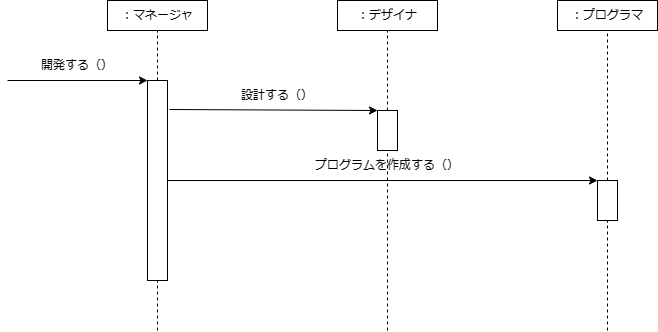

The diagram above was exported from draw.io. Its source (the exported page's mxGraphModel, read from the mxfile embedded in the PNG):
<mxGraphModel dx="880" dy="444" grid="1" gridSize="10" guides="1" tooltips="1" connect="1" arrows="1" fold="1" page="1" pageScale="1" pageWidth="827" pageHeight="1169" math="0" shadow="0">
  <root>
    <mxCell id="0" />
    <mxCell id="1" parent="0" />
    <mxCell id="-1Sj-pRalf1z9CmC__5g-1" value="：マネージャ" style="rounded=0;whiteSpace=wrap;html=1;" vertex="1" parent="1">
      <mxGeometry x="140" y="80" width="100" height="30" as="geometry" />
    </mxCell>
    <mxCell id="-1Sj-pRalf1z9CmC__5g-2" value="：デザイナ" style="rounded=0;whiteSpace=wrap;html=1;" vertex="1" parent="1">
      <mxGeometry x="370" y="80" width="100" height="30" as="geometry" />
    </mxCell>
    <mxCell id="-1Sj-pRalf1z9CmC__5g-3" value="：プログラマ" style="rounded=0;whiteSpace=wrap;html=1;" vertex="1" parent="1">
      <mxGeometry x="590" y="80" width="100" height="30" as="geometry" />
    </mxCell>
    <mxCell id="-1Sj-pRalf1z9CmC__5g-4" value="" style="rounded=0;whiteSpace=wrap;html=1;" vertex="1" parent="1">
      <mxGeometry x="180" y="160" width="20" height="200" as="geometry" />
    </mxCell>
    <mxCell id="-1Sj-pRalf1z9CmC__5g-5" value="" style="rounded=0;whiteSpace=wrap;html=1;" vertex="1" parent="1">
      <mxGeometry x="410" y="190" width="20" height="40" as="geometry" />
    </mxCell>
    <mxCell id="-1Sj-pRalf1z9CmC__5g-6" value="" style="rounded=0;whiteSpace=wrap;html=1;" vertex="1" parent="1">
      <mxGeometry x="630" y="260" width="20" height="40" as="geometry" />
    </mxCell>
    <mxCell id="-1Sj-pRalf1z9CmC__5g-7" value="" style="endArrow=none;dashed=1;html=1;rounded=0;entryX=0.5;entryY=1;entryDx=0;entryDy=0;" edge="1" parent="1" source="-1Sj-pRalf1z9CmC__5g-4" target="-1Sj-pRalf1z9CmC__5g-1">
      <mxGeometry width="50" height="50" relative="1" as="geometry">
        <mxPoint x="230" y="220" as="sourcePoint" />
        <mxPoint x="280" y="170" as="targetPoint" />
      </mxGeometry>
    </mxCell>
    <mxCell id="-1Sj-pRalf1z9CmC__5g-8" value="" style="endArrow=none;dashed=1;html=1;rounded=0;entryX=0.5;entryY=1;entryDx=0;entryDy=0;exitX=0.5;exitY=0;exitDx=0;exitDy=0;" edge="1" parent="1" source="-1Sj-pRalf1z9CmC__5g-5" target="-1Sj-pRalf1z9CmC__5g-2">
      <mxGeometry width="50" height="50" relative="1" as="geometry">
        <mxPoint x="390" y="260" as="sourcePoint" />
        <mxPoint x="440" y="210" as="targetPoint" />
      </mxGeometry>
    </mxCell>
    <mxCell id="-1Sj-pRalf1z9CmC__5g-9" value="" style="endArrow=none;dashed=1;html=1;rounded=0;entryX=0.5;entryY=1;entryDx=0;entryDy=0;exitX=0.5;exitY=0;exitDx=0;exitDy=0;" edge="1" parent="1" source="-1Sj-pRalf1z9CmC__5g-6" target="-1Sj-pRalf1z9CmC__5g-3">
      <mxGeometry width="50" height="50" relative="1" as="geometry">
        <mxPoint x="390" y="260" as="sourcePoint" />
        <mxPoint x="440" y="210" as="targetPoint" />
      </mxGeometry>
    </mxCell>
    <mxCell id="-1Sj-pRalf1z9CmC__5g-10" value="" style="endArrow=none;dashed=1;html=1;rounded=0;entryX=0.5;entryY=1;entryDx=0;entryDy=0;" edge="1" parent="1" target="-1Sj-pRalf1z9CmC__5g-5">
      <mxGeometry width="50" height="50" relative="1" as="geometry">
        <mxPoint x="420" y="410" as="sourcePoint" />
        <mxPoint x="420" y="250" as="targetPoint" />
      </mxGeometry>
    </mxCell>
    <mxCell id="-1Sj-pRalf1z9CmC__5g-12" value="" style="endArrow=none;dashed=1;html=1;rounded=0;" edge="1" parent="1">
      <mxGeometry width="50" height="50" relative="1" as="geometry">
        <mxPoint x="190" y="410" as="sourcePoint" />
        <mxPoint x="190" y="360" as="targetPoint" />
      </mxGeometry>
    </mxCell>
    <mxCell id="-1Sj-pRalf1z9CmC__5g-13" value="" style="endArrow=none;dashed=1;html=1;rounded=0;" edge="1" parent="1">
      <mxGeometry width="50" height="50" relative="1" as="geometry">
        <mxPoint x="640" y="410" as="sourcePoint" />
        <mxPoint x="640" y="300" as="targetPoint" />
      </mxGeometry>
    </mxCell>
    <mxCell id="-1Sj-pRalf1z9CmC__5g-14" value="" style="endArrow=classic;html=1;rounded=0;entryX=0;entryY=0;entryDx=0;entryDy=0;" edge="1" parent="1" target="-1Sj-pRalf1z9CmC__5g-4">
      <mxGeometry width="50" height="50" relative="1" as="geometry">
        <mxPoint x="40" y="160" as="sourcePoint" />
        <mxPoint x="60" y="130" as="targetPoint" />
      </mxGeometry>
    </mxCell>
    <mxCell id="-1Sj-pRalf1z9CmC__5g-15" value="" style="endArrow=classic;html=1;rounded=0;entryX=0;entryY=0;entryDx=0;entryDy=0;exitX=1.1;exitY=0.145;exitDx=0;exitDy=0;exitPerimeter=0;" edge="1" parent="1" source="-1Sj-pRalf1z9CmC__5g-4" target="-1Sj-pRalf1z9CmC__5g-5">
      <mxGeometry width="50" height="50" relative="1" as="geometry">
        <mxPoint x="390" y="260" as="sourcePoint" />
        <mxPoint x="440" y="210" as="targetPoint" />
      </mxGeometry>
    </mxCell>
    <mxCell id="-1Sj-pRalf1z9CmC__5g-16" value="" style="endArrow=classic;html=1;rounded=0;exitX=1;exitY=0.5;exitDx=0;exitDy=0;" edge="1" parent="1" source="-1Sj-pRalf1z9CmC__5g-4">
      <mxGeometry width="50" height="50" relative="1" as="geometry">
        <mxPoint x="580" y="310" as="sourcePoint" />
        <mxPoint x="630" y="260" as="targetPoint" />
      </mxGeometry>
    </mxCell>
    <mxCell id="-1Sj-pRalf1z9CmC__5g-17" value="開発する（）" style="text;html=1;strokeColor=none;fillColor=none;align=center;verticalAlign=middle;whiteSpace=wrap;rounded=0;" vertex="1" parent="1">
      <mxGeometry x="60" y="130" width="100" height="30" as="geometry" />
    </mxCell>
    <mxCell id="-1Sj-pRalf1z9CmC__5g-18" value="設計する（）" style="text;html=1;strokeColor=none;fillColor=none;align=center;verticalAlign=middle;whiteSpace=wrap;rounded=0;" vertex="1" parent="1">
      <mxGeometry x="260" y="160" width="100" height="30" as="geometry" />
    </mxCell>
    <mxCell id="-1Sj-pRalf1z9CmC__5g-19" value="プログラムを作成する（）" style="text;html=1;strokeColor=none;fillColor=none;align=center;verticalAlign=middle;whiteSpace=wrap;rounded=0;" vertex="1" parent="1">
      <mxGeometry x="340.25" y="230" width="159.5" height="30" as="geometry" />
    </mxCell>
  </root>
</mxGraphModel>